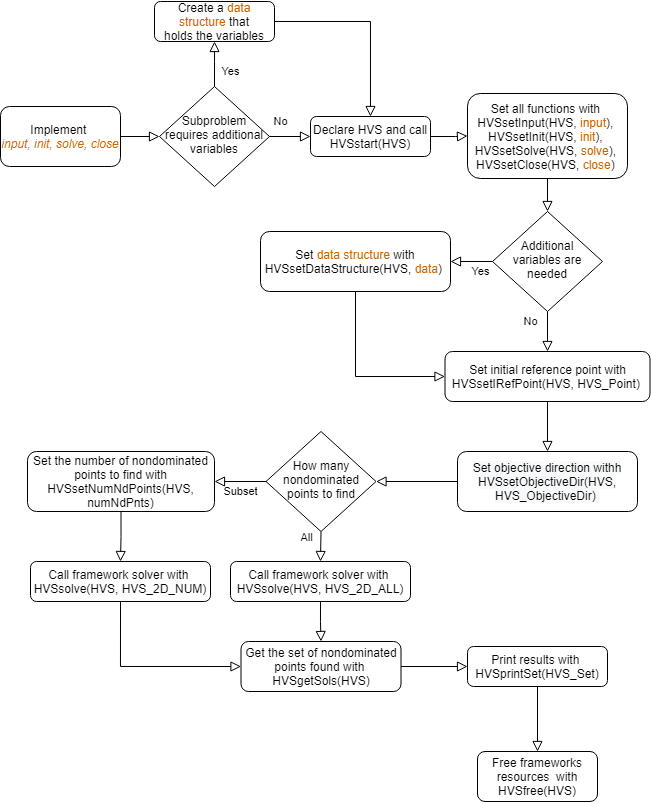

The diagram above was exported from draw.io. Its source (the exported page's mxGraphModel, read from the mxfile embedded in the PNG):
<mxGraphModel dx="1099" dy="574" grid="1" gridSize="10" guides="1" tooltips="1" connect="1" arrows="1" fold="1" page="1" pageScale="1" pageWidth="827" pageHeight="1169" background="#ffffff" math="0" shadow="0">
  <root>
    <mxCell id="WIyWlLk6GJQsqaUBKTNV-0" />
    <mxCell id="WIyWlLk6GJQsqaUBKTNV-1" parent="WIyWlLk6GJQsqaUBKTNV-0" />
    <mxCell id="CiYNTjvjhFBWXRsILQQu-1" value="Implement &lt;br&gt;&lt;i&gt;&lt;font color=&quot;#cc6600&quot;&gt;input, init, solve, close&lt;/font&gt;&lt;br&gt;&lt;/i&gt;" style="rounded=1;whiteSpace=wrap;html=1;" vertex="1" parent="WIyWlLk6GJQsqaUBKTNV-1">
      <mxGeometry x="200" y="555" width="120" height="60" as="geometry" />
    </mxCell>
    <mxCell id="CiYNTjvjhFBWXRsILQQu-2" value="" style="rounded=0;html=1;jettySize=auto;orthogonalLoop=1;fontSize=11;endArrow=block;endFill=0;endSize=8;strokeWidth=1;shadow=0;labelBackgroundColor=none;edgeStyle=orthogonalEdgeStyle;entryX=0;entryY=0.5;entryDx=0;entryDy=0;exitX=1;exitY=0.5;exitDx=0;exitDy=0;" edge="1" parent="WIyWlLk6GJQsqaUBKTNV-1" source="CiYNTjvjhFBWXRsILQQu-1" target="CiYNTjvjhFBWXRsILQQu-4">
      <mxGeometry relative="1" as="geometry">
        <mxPoint x="220" y="615" as="sourcePoint" />
        <mxPoint x="219.5" y="665" as="targetPoint" />
      </mxGeometry>
    </mxCell>
    <mxCell id="CiYNTjvjhFBWXRsILQQu-4" value="Subproblem requires additional variables" style="rhombus;whiteSpace=wrap;html=1;shadow=0;fontFamily=Helvetica;fontSize=12;align=center;strokeWidth=1;spacing=6;spacingTop=-4;" vertex="1" parent="WIyWlLk6GJQsqaUBKTNV-1">
      <mxGeometry x="359" y="535" width="110" height="100" as="geometry" />
    </mxCell>
    <mxCell id="CiYNTjvjhFBWXRsILQQu-5" value="Yes" style="edgeStyle=orthogonalEdgeStyle;rounded=0;html=1;jettySize=auto;orthogonalLoop=1;fontSize=11;endArrow=block;endFill=0;endSize=8;strokeWidth=1;shadow=0;labelBackgroundColor=none;exitX=0.5;exitY=0;exitDx=0;exitDy=0;entryX=0.5;entryY=1;entryDx=0;entryDy=0;" edge="1" parent="WIyWlLk6GJQsqaUBKTNV-1" source="CiYNTjvjhFBWXRsILQQu-4" target="CiYNTjvjhFBWXRsILQQu-8">
      <mxGeometry x="-0.3333" y="-16" relative="1" as="geometry">
        <mxPoint as="offset" />
        <mxPoint x="300" y="720" as="sourcePoint" />
        <mxPoint x="350" y="710" as="targetPoint" />
        <Array as="points">
          <mxPoint x="414" y="510" />
          <mxPoint x="414" y="510" />
        </Array>
      </mxGeometry>
    </mxCell>
    <mxCell id="CiYNTjvjhFBWXRsILQQu-6" value="No" style="rounded=0;html=1;jettySize=auto;orthogonalLoop=1;fontSize=11;endArrow=block;endFill=0;endSize=8;strokeWidth=1;shadow=0;labelBackgroundColor=none;edgeStyle=orthogonalEdgeStyle;exitX=1;exitY=0.5;exitDx=0;exitDy=0;entryX=0;entryY=0.5;entryDx=0;entryDy=0;" edge="1" parent="WIyWlLk6GJQsqaUBKTNV-1" target="CiYNTjvjhFBWXRsILQQu-7" source="CiYNTjvjhFBWXRsILQQu-4">
      <mxGeometry x="-0.4634" y="15" relative="1" as="geometry">
        <mxPoint as="offset" />
        <mxPoint x="220" y="770" as="sourcePoint" />
      </mxGeometry>
    </mxCell>
    <mxCell id="CiYNTjvjhFBWXRsILQQu-7" value="Declare HVS and call HVSstart(HVS)" style="rounded=1;whiteSpace=wrap;html=1;fontSize=12;glass=0;strokeWidth=1;shadow=0;" vertex="1" parent="WIyWlLk6GJQsqaUBKTNV-1">
      <mxGeometry x="510" y="565" width="120" height="40" as="geometry" />
    </mxCell>
    <mxCell id="CiYNTjvjhFBWXRsILQQu-8" value="Create a &lt;font color=&quot;#cc6600&quot;&gt;data structure&lt;/font&gt; that holds&amp;nbsp;the variables" style="rounded=1;whiteSpace=wrap;html=1;fontSize=12;glass=0;strokeWidth=1;shadow=0;" vertex="1" parent="WIyWlLk6GJQsqaUBKTNV-1">
      <mxGeometry x="354" y="450" width="120" height="40" as="geometry" />
    </mxCell>
    <mxCell id="CiYNTjvjhFBWXRsILQQu-9" value="" style="rounded=0;html=1;jettySize=auto;orthogonalLoop=1;fontSize=11;endArrow=block;endFill=0;endSize=8;strokeWidth=1;shadow=0;labelBackgroundColor=none;edgeStyle=orthogonalEdgeStyle;exitX=1;exitY=0.5;exitDx=0;exitDy=0;" edge="1" parent="WIyWlLk6GJQsqaUBKTNV-1" source="CiYNTjvjhFBWXRsILQQu-8" target="CiYNTjvjhFBWXRsILQQu-7">
      <mxGeometry relative="1" as="geometry">
        <mxPoint x="413" y="750" as="sourcePoint" />
        <mxPoint x="413" y="795" as="targetPoint" />
      </mxGeometry>
    </mxCell>
    <mxCell id="CiYNTjvjhFBWXRsILQQu-11" value="Print results with&amp;nbsp;&lt;br&gt;HVSprintSet(HVS_Set)" style="rounded=1;whiteSpace=wrap;html=1;fontSize=12;glass=0;strokeWidth=1;shadow=0;" vertex="1" parent="WIyWlLk6GJQsqaUBKTNV-1">
      <mxGeometry x="667" y="1095" width="140" height="40" as="geometry" />
    </mxCell>
    <mxCell id="CiYNTjvjhFBWXRsILQQu-12" value="" style="rounded=0;html=1;jettySize=auto;orthogonalLoop=1;fontSize=11;endArrow=block;endFill=0;endSize=8;strokeWidth=1;shadow=0;labelBackgroundColor=none;edgeStyle=orthogonalEdgeStyle;entryX=0;entryY=0.5;entryDx=0;entryDy=0;exitX=1;exitY=0.5;exitDx=0;exitDy=0;" edge="1" parent="WIyWlLk6GJQsqaUBKTNV-1" target="CiYNTjvjhFBWXRsILQQu-13" source="CiYNTjvjhFBWXRsILQQu-7">
      <mxGeometry x="0.3333" y="20" relative="1" as="geometry">
        <mxPoint as="offset" />
        <mxPoint x="220" y="870" as="sourcePoint" />
        <Array as="points">
          <mxPoint x="655" y="585" />
        </Array>
      </mxGeometry>
    </mxCell>
    <mxCell id="CiYNTjvjhFBWXRsILQQu-13" value="Set all functions with&amp;nbsp;&lt;br&gt;HVSsetInput(HVS, &lt;font color=&quot;#cc6600&quot;&gt;input&lt;/font&gt;),&amp;nbsp;&lt;br&gt;HVSsetInit(HVS, &lt;font color=&quot;#cc6600&quot;&gt;init&lt;/font&gt;),&amp;nbsp;&lt;br&gt;HVSsetSolve(HVS, &lt;font color=&quot;#cc6600&quot;&gt;solve&lt;/font&gt;),&amp;nbsp; HVSsetClose(HVS, &lt;font color=&quot;#cc6600&quot;&gt;close&lt;/font&gt;)&amp;nbsp;" style="rounded=1;whiteSpace=wrap;html=1;fontSize=12;glass=0;strokeWidth=1;shadow=0;" vertex="1" parent="WIyWlLk6GJQsqaUBKTNV-1">
      <mxGeometry x="667" y="542" width="160" height="85" as="geometry" />
    </mxCell>
    <mxCell id="CiYNTjvjhFBWXRsILQQu-15" value="" style="rounded=0;html=1;jettySize=auto;orthogonalLoop=1;fontSize=11;endArrow=block;endFill=0;endSize=8;strokeWidth=1;shadow=0;labelBackgroundColor=none;edgeStyle=orthogonalEdgeStyle;entryX=0.5;entryY=0;entryDx=0;entryDy=0;exitX=0.5;exitY=1;exitDx=0;exitDy=0;" edge="1" parent="WIyWlLk6GJQsqaUBKTNV-1" target="CiYNTjvjhFBWXRsILQQu-16" source="CiYNTjvjhFBWXRsILQQu-13">
      <mxGeometry relative="1" as="geometry">
        <mxPoint x="220" y="1010" as="sourcePoint" />
        <mxPoint x="219.5" y="1060" as="targetPoint" />
        <Array as="points">
          <mxPoint x="747" y="660" />
          <mxPoint x="747" y="660" />
        </Array>
      </mxGeometry>
    </mxCell>
    <mxCell id="CiYNTjvjhFBWXRsILQQu-50" style="edgeStyle=orthogonalEdgeStyle;rounded=0;orthogonalLoop=1;jettySize=auto;html=1;exitX=0;exitY=0.5;exitDx=0;exitDy=0;" edge="1" parent="WIyWlLk6GJQsqaUBKTNV-1" source="CiYNTjvjhFBWXRsILQQu-16">
      <mxGeometry relative="1" as="geometry">
        <mxPoint x="692" y="710.3333333333335" as="targetPoint" />
      </mxGeometry>
    </mxCell>
    <mxCell id="CiYNTjvjhFBWXRsILQQu-16" value="Additional variables are needed" style="rhombus;whiteSpace=wrap;html=1;shadow=0;fontFamily=Helvetica;fontSize=12;align=center;strokeWidth=1;spacing=6;spacingTop=-4;" vertex="1" parent="WIyWlLk6GJQsqaUBKTNV-1">
      <mxGeometry x="692" y="660" width="110" height="100" as="geometry" />
    </mxCell>
    <mxCell id="CiYNTjvjhFBWXRsILQQu-19" value="Set &lt;font color=&quot;#cc6600&quot;&gt;data structure&lt;/font&gt;&amp;nbsp;with&lt;br&gt;HVSsetDataStructure(HVS, &lt;font color=&quot;#cc6600&quot;&gt;data&lt;/font&gt;)&amp;nbsp;" style="rounded=1;whiteSpace=wrap;html=1;fontSize=12;glass=0;strokeWidth=1;shadow=0;" vertex="1" parent="WIyWlLk6GJQsqaUBKTNV-1">
      <mxGeometry x="460" y="680" width="190" height="60" as="geometry" />
    </mxCell>
    <mxCell id="CiYNTjvjhFBWXRsILQQu-21" value="No" style="rounded=0;html=1;jettySize=auto;orthogonalLoop=1;fontSize=11;endArrow=block;endFill=0;endSize=8;strokeWidth=1;shadow=0;labelBackgroundColor=none;edgeStyle=orthogonalEdgeStyle;exitX=0.5;exitY=1;exitDx=0;exitDy=0;" edge="1" parent="WIyWlLk6GJQsqaUBKTNV-1" target="CiYNTjvjhFBWXRsILQQu-22" source="CiYNTjvjhFBWXRsILQQu-16">
      <mxGeometry x="-0.5" y="-17" relative="1" as="geometry">
        <mxPoint as="offset" />
        <mxPoint x="314" y="1180" as="sourcePoint" />
      </mxGeometry>
    </mxCell>
    <mxCell id="CiYNTjvjhFBWXRsILQQu-22" value="Set initial reference point with HVSsetIRefPoint(HVS, HVS_Point)&amp;nbsp;" style="rounded=1;whiteSpace=wrap;html=1;fontSize=12;glass=0;strokeWidth=1;shadow=0;" vertex="1" parent="WIyWlLk6GJQsqaUBKTNV-1">
      <mxGeometry x="644.5" y="800" width="205" height="50" as="geometry" />
    </mxCell>
    <mxCell id="CiYNTjvjhFBWXRsILQQu-23" value="" style="rounded=0;html=1;jettySize=auto;orthogonalLoop=1;fontSize=11;endArrow=block;endFill=0;endSize=8;strokeWidth=1;shadow=0;labelBackgroundColor=none;edgeStyle=orthogonalEdgeStyle;entryX=0;entryY=0.5;entryDx=0;entryDy=0;exitX=0.5;exitY=1;exitDx=0;exitDy=0;" edge="1" parent="WIyWlLk6GJQsqaUBKTNV-1" target="CiYNTjvjhFBWXRsILQQu-22" source="CiYNTjvjhFBWXRsILQQu-19">
      <mxGeometry relative="1" as="geometry">
        <mxPoint x="979" y="750" as="sourcePoint" />
        <mxPoint x="507" y="1215" as="targetPoint" />
      </mxGeometry>
    </mxCell>
    <mxCell id="CiYNTjvjhFBWXRsILQQu-25" value="&lt;span style=&quot;color: rgb(0 , 0 , 0) ; font-family: &amp;#34;helvetica&amp;#34; ; font-size: 12px ; font-style: normal ; font-weight: 400 ; letter-spacing: normal ; text-align: center ; text-indent: 0px ; text-transform: none ; word-spacing: 0px ; background-color: rgb(248 , 249 , 250) ; display: inline ; float: none&quot;&gt;Set objective direction withh HVSsetObjectiveDir(HVS, HVS_ObjectiveDir)&amp;nbsp;&lt;/span&gt;" style="rounded=1;whiteSpace=wrap;html=1;fontSize=12;glass=0;strokeWidth=1;shadow=0;" vertex="1" parent="WIyWlLk6GJQsqaUBKTNV-1">
      <mxGeometry x="657" y="900" width="180" height="60" as="geometry" />
    </mxCell>
    <mxCell id="CiYNTjvjhFBWXRsILQQu-28" value="How many nondominated points to find" style="rhombus;whiteSpace=wrap;html=1;shadow=0;fontFamily=Helvetica;fontSize=12;align=center;strokeWidth=1;spacing=6;spacingTop=-4;" vertex="1" parent="WIyWlLk6GJQsqaUBKTNV-1">
      <mxGeometry x="465.5" y="880" width="110" height="100" as="geometry" />
    </mxCell>
    <mxCell id="CiYNTjvjhFBWXRsILQQu-29" value="Subset" style="edgeStyle=orthogonalEdgeStyle;rounded=0;html=1;jettySize=auto;orthogonalLoop=1;fontSize=11;endArrow=block;endFill=0;endSize=8;strokeWidth=1;shadow=0;labelBackgroundColor=none;exitX=0;exitY=0.5;exitDx=0;exitDy=0;entryX=1;entryY=0.5;entryDx=0;entryDy=0;" edge="1" parent="WIyWlLk6GJQsqaUBKTNV-1" source="CiYNTjvjhFBWXRsILQQu-28" target="CiYNTjvjhFBWXRsILQQu-34">
      <mxGeometry x="-0.0097" y="10" relative="1" as="geometry">
        <mxPoint as="offset" />
        <mxPoint x="864" y="1165" as="sourcePoint" />
        <mxPoint x="904" y="1155" as="targetPoint" />
        <Array as="points" />
      </mxGeometry>
    </mxCell>
    <mxCell id="CiYNTjvjhFBWXRsILQQu-30" value="All" style="rounded=0;html=1;jettySize=auto;orthogonalLoop=1;fontSize=11;endArrow=block;endFill=0;endSize=8;strokeWidth=1;shadow=0;labelBackgroundColor=none;edgeStyle=orthogonalEdgeStyle;exitX=0.5;exitY=1;exitDx=0;exitDy=0;entryX=0.5;entryY=0;entryDx=0;entryDy=0;" edge="1" parent="WIyWlLk6GJQsqaUBKTNV-1" source="CiYNTjvjhFBWXRsILQQu-28" target="CiYNTjvjhFBWXRsILQQu-36">
      <mxGeometry x="-0.6" y="-14" relative="1" as="geometry">
        <mxPoint as="offset" />
        <mxPoint x="510.5" y="1090" as="sourcePoint" />
        <mxPoint x="837" y="1375" as="targetPoint" />
      </mxGeometry>
    </mxCell>
    <mxCell id="CiYNTjvjhFBWXRsILQQu-34" value="Set the number of nondominated points to find with HVSsetNumNdPoints(HVS, numNdPnts)" style="rounded=1;whiteSpace=wrap;html=1;fontSize=12;glass=0;strokeWidth=1;shadow=0;" vertex="1" parent="WIyWlLk6GJQsqaUBKTNV-1">
      <mxGeometry x="227" y="900" width="187" height="60" as="geometry" />
    </mxCell>
    <mxCell id="CiYNTjvjhFBWXRsILQQu-36" value="Call framework solver with&amp;nbsp;&lt;br&gt;HVSsolve(HVS, HVS_2D_ALL)" style="rounded=1;whiteSpace=wrap;html=1;fontSize=12;glass=0;strokeWidth=1;shadow=0;" vertex="1" parent="WIyWlLk6GJQsqaUBKTNV-1">
      <mxGeometry x="430" y="1010" width="180" height="40" as="geometry" />
    </mxCell>
    <mxCell id="CiYNTjvjhFBWXRsILQQu-37" value="Call framework solver with&amp;nbsp;&lt;br&gt;HVSsolve(HVS, HVS_2D_NUM)" style="rounded=1;whiteSpace=wrap;html=1;fontSize=12;glass=0;strokeWidth=1;shadow=0;" vertex="1" parent="WIyWlLk6GJQsqaUBKTNV-1">
      <mxGeometry x="230" y="1010" width="180" height="40" as="geometry" />
    </mxCell>
    <mxCell id="CiYNTjvjhFBWXRsILQQu-39" value="" style="rounded=0;html=1;jettySize=auto;orthogonalLoop=1;fontSize=11;endArrow=block;endFill=0;endSize=8;strokeWidth=1;shadow=0;labelBackgroundColor=none;edgeStyle=orthogonalEdgeStyle;entryX=0.5;entryY=0;entryDx=0;entryDy=0;exitX=0.5;exitY=1;exitDx=0;exitDy=0;" edge="1" parent="WIyWlLk6GJQsqaUBKTNV-1" target="CiYNTjvjhFBWXRsILQQu-40" source="CiYNTjvjhFBWXRsILQQu-36">
      <mxGeometry x="0.3333" y="20" relative="1" as="geometry">
        <mxPoint as="offset" />
        <mxPoint x="837" y="1450" as="sourcePoint" />
        <Array as="points" />
      </mxGeometry>
    </mxCell>
    <mxCell id="CiYNTjvjhFBWXRsILQQu-40" value="Get the set of nondominated points found with&amp;nbsp;&lt;br&gt;HVSgetSols(HVS)" style="rounded=1;whiteSpace=wrap;html=1;fontSize=12;glass=0;strokeWidth=1;shadow=0;" vertex="1" parent="WIyWlLk6GJQsqaUBKTNV-1">
      <mxGeometry x="440.5" y="1090" width="160" height="50" as="geometry" />
    </mxCell>
    <mxCell id="CiYNTjvjhFBWXRsILQQu-42" value="" style="rounded=0;html=1;jettySize=auto;orthogonalLoop=1;fontSize=11;endArrow=block;endFill=0;endSize=8;strokeWidth=1;shadow=0;labelBackgroundColor=none;edgeStyle=orthogonalEdgeStyle;entryX=0;entryY=0.5;entryDx=0;entryDy=0;exitX=0.5;exitY=1;exitDx=0;exitDy=0;" edge="1" parent="WIyWlLk6GJQsqaUBKTNV-1" source="CiYNTjvjhFBWXRsILQQu-37" target="CiYNTjvjhFBWXRsILQQu-40">
      <mxGeometry x="0.3333" y="20" relative="1" as="geometry">
        <mxPoint as="offset" />
        <mxPoint x="177" y="1080" as="sourcePoint" />
        <Array as="points" />
        <mxPoint x="847" y="1520" as="targetPoint" />
      </mxGeometry>
    </mxCell>
    <mxCell id="CiYNTjvjhFBWXRsILQQu-43" value="" style="rounded=0;html=1;jettySize=auto;orthogonalLoop=1;fontSize=11;endArrow=block;endFill=0;endSize=8;strokeWidth=1;shadow=0;labelBackgroundColor=none;edgeStyle=orthogonalEdgeStyle;entryX=0.5;entryY=0;entryDx=0;entryDy=0;exitX=0.5;exitY=1;exitDx=0;exitDy=0;" edge="1" parent="WIyWlLk6GJQsqaUBKTNV-1" target="CiYNTjvjhFBWXRsILQQu-44" source="CiYNTjvjhFBWXRsILQQu-11">
      <mxGeometry x="0.3333" y="20" relative="1" as="geometry">
        <mxPoint as="offset" />
        <mxPoint x="941" y="1140" as="sourcePoint" />
        <Array as="points" />
      </mxGeometry>
    </mxCell>
    <mxCell id="CiYNTjvjhFBWXRsILQQu-44" value="Free frameworks resources&amp;nbsp; with HVSfree(HVS)" style="rounded=1;whiteSpace=wrap;html=1;fontSize=12;glass=0;strokeWidth=1;shadow=0;" vertex="1" parent="WIyWlLk6GJQsqaUBKTNV-1">
      <mxGeometry x="677" y="1200" width="120" height="50" as="geometry" />
    </mxCell>
    <mxCell id="CiYNTjvjhFBWXRsILQQu-49" value="Yes" style="edgeStyle=orthogonalEdgeStyle;rounded=0;html=1;jettySize=auto;orthogonalLoop=1;fontSize=11;endArrow=block;endFill=0;endSize=8;strokeWidth=1;shadow=0;labelBackgroundColor=none;exitX=0;exitY=0.5;exitDx=0;exitDy=0;entryX=1;entryY=0.5;entryDx=0;entryDy=0;" edge="1" parent="WIyWlLk6GJQsqaUBKTNV-1" source="CiYNTjvjhFBWXRsILQQu-16" target="CiYNTjvjhFBWXRsILQQu-19">
      <mxGeometry x="-0.4286" y="10" relative="1" as="geometry">
        <mxPoint as="offset" />
        <mxPoint x="691.9999999999998" y="475" as="sourcePoint" />
        <mxPoint x="691.9999999999998" y="430" as="targetPoint" />
      </mxGeometry>
    </mxCell>
    <mxCell id="CiYNTjvjhFBWXRsILQQu-51" value="" style="rounded=0;html=1;jettySize=auto;orthogonalLoop=1;fontSize=11;endArrow=block;endFill=0;endSize=8;strokeWidth=1;shadow=0;labelBackgroundColor=none;edgeStyle=orthogonalEdgeStyle;entryX=0.5;entryY=0;entryDx=0;entryDy=0;exitX=0.5;exitY=1;exitDx=0;exitDy=0;" edge="1" parent="WIyWlLk6GJQsqaUBKTNV-1" source="CiYNTjvjhFBWXRsILQQu-22" target="CiYNTjvjhFBWXRsILQQu-25">
      <mxGeometry relative="1" as="geometry">
        <mxPoint x="727.5" y="890" as="sourcePoint" />
        <mxPoint x="766.5" y="890" as="targetPoint" />
      </mxGeometry>
    </mxCell>
    <mxCell id="CiYNTjvjhFBWXRsILQQu-54" value="" style="rounded=0;html=1;jettySize=auto;orthogonalLoop=1;fontSize=11;endArrow=block;endFill=0;endSize=8;strokeWidth=1;shadow=0;labelBackgroundColor=none;edgeStyle=orthogonalEdgeStyle;entryX=1;entryY=0.5;entryDx=0;entryDy=0;exitX=0;exitY=0.5;exitDx=0;exitDy=0;" edge="1" parent="WIyWlLk6GJQsqaUBKTNV-1" source="CiYNTjvjhFBWXRsILQQu-25" target="CiYNTjvjhFBWXRsILQQu-28">
      <mxGeometry relative="1" as="geometry">
        <mxPoint x="679.9999999999998" y="1049.9999999999998" as="sourcePoint" />
        <mxPoint x="679.9999999999998" y="1104.9999999999998" as="targetPoint" />
      </mxGeometry>
    </mxCell>
    <mxCell id="CiYNTjvjhFBWXRsILQQu-55" value="" style="rounded=0;html=1;jettySize=auto;orthogonalLoop=1;fontSize=11;endArrow=block;endFill=0;endSize=8;strokeWidth=1;shadow=0;labelBackgroundColor=none;edgeStyle=orthogonalEdgeStyle;entryX=0.5;entryY=0;entryDx=0;entryDy=0;exitX=0.5;exitY=1;exitDx=0;exitDy=0;" edge="1" parent="WIyWlLk6GJQsqaUBKTNV-1" source="CiYNTjvjhFBWXRsILQQu-34" target="CiYNTjvjhFBWXRsILQQu-37">
      <mxGeometry relative="1" as="geometry">
        <mxPoint x="824" y="940" as="sourcePoint" />
        <mxPoint x="575.5" y="940" as="targetPoint" />
      </mxGeometry>
    </mxCell>
    <mxCell id="CiYNTjvjhFBWXRsILQQu-56" value="" style="rounded=0;html=1;jettySize=auto;orthogonalLoop=1;fontSize=11;endArrow=block;endFill=0;endSize=8;strokeWidth=1;shadow=0;labelBackgroundColor=none;edgeStyle=orthogonalEdgeStyle;entryX=0;entryY=0.5;entryDx=0;entryDy=0;exitX=1;exitY=0.5;exitDx=0;exitDy=0;" edge="1" parent="WIyWlLk6GJQsqaUBKTNV-1" source="CiYNTjvjhFBWXRsILQQu-40" target="CiYNTjvjhFBWXRsILQQu-11">
      <mxGeometry x="0.3333" y="20" relative="1" as="geometry">
        <mxPoint as="offset" />
        <mxPoint x="130" y="877.5" as="sourcePoint" />
        <Array as="points" />
        <mxPoint x="130" y="1085" as="targetPoint" />
      </mxGeometry>
    </mxCell>
  </root>
</mxGraphModel>